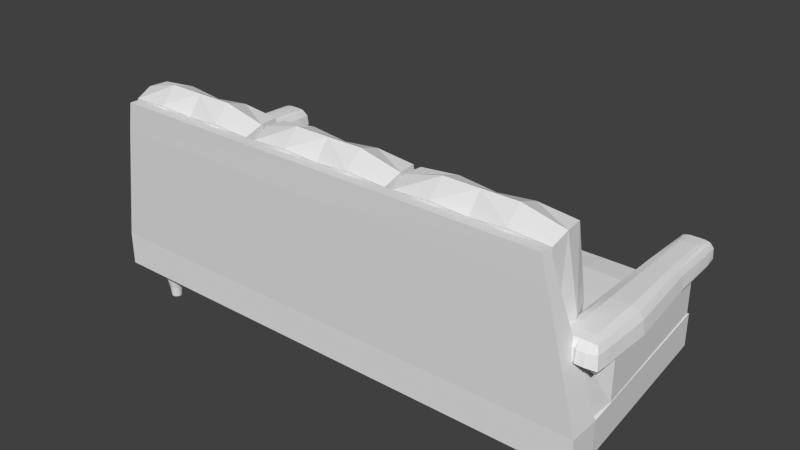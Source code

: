 # Source: Couch.blend  (saved by Blender 2.76.0; exported with 4.5.12 LTS)
import bpy
from mathutils import Matrix  # noqa: F401  (used for matrix-valued properties, if any)

bpy.ops.wm.read_factory_settings(use_empty=True)
scene = bpy.context.scene
scene.name = 'Scene'

# ---- collections
col_collection_1 = bpy.data.collections.new('Collection 1'); scene.collection.children.link(col_collection_1)

# ---- world
world_world = bpy.data.worlds.new('World'); scene.world = world_world
world_world.color = (0.05088, 0.05088, 0.05088)
world_world.use_sun_shadow = False
world_world.sun_shadow_jitter_overblur = 0.0
world_world.cycles.sampling_method = 'MANUAL'
world_world.cycles.sample_map_resolution = 256

# ---- meshes
me_cylinder = bpy.data.meshes.new('Cylinder')
me_cylinder.from_pydata([(13.27, 5.738, -1.15), (13.27, 6.034, 0.7936), (13.33, 5.732, -1.15), (13.39, 6.022, 0.7936), (13.39, 5.714, -1.15), (13.51, 5.987, 0.7936), (13.45, 5.684, -1.15), (13.61, 5.93, 0.7936), (13.5, 5.645, -1.15), (13.71, 5.854, 0.7936), (13.54, 5.597, -1.15), (13.78, 5.761, 0.7936), (13.57, 5.542, -1.15), (13.84, 5.655, 0.7936), (13.58, 5.482, -1.15), (13.87, 5.54, 0.7936), (13.59, 5.42, -1.15), (13.88, 5.42, 0.7936), (13.58, 5.358, -1.15), (13.87, 5.3, 0.7936), (13.57, 5.298, -1.15), (13.84, 5.185, 0.7936), (13.54, 5.243, -1.15), (13.78, 5.079, 0.7936), (13.5, 5.195, -1.15), (13.71, 4.986, 0.7936), (13.45, 5.156, -1.15), (13.61, 4.91, 0.7936), (13.39, 5.126, -1.15), (13.51, 4.853, 0.7936), (13.33, 5.108, -1.15), (13.39, 4.818, 0.7936), (13.27, 5.102, -1.15), (13.27, 4.806, 0.7936), (13.21, 5.108, -1.15), (13.15, 4.818, 0.7936), (13.15, 5.126, -1.15), (13.04, 4.853, 0.7936), (13.09, 5.156, -1.15), (12.93, 4.91, 0.7936), (13.05, 5.195, -1.15), (12.84, 4.986, 0.7936), (13.01, 5.243, -1.15), (12.76, 5.079, 0.7936), (12.98, 5.298, -1.15), (12.7, 5.185, 0.7936), (12.96, 5.358, -1.15), (12.67, 5.3, 0.7936), (12.95, 5.42, -1.15), (12.66, 5.42, 0.7936), (12.96, 5.482, -1.15), (12.67, 5.54, 0.7936), (12.98, 5.542, -1.15), (12.7, 5.655, 0.7936), (13.01, 5.597, -1.15), (12.76, 5.761, 0.7936), (13.05, 5.645, -1.15), (12.84, 5.854, 0.7936), (13.09, 5.684, -1.15), (12.93, 5.93, 0.7936), (13.15, 5.714, -1.15), (13.04, 5.987, 0.7936), (13.21, 5.732, -1.15), (13.15, 6.022, 0.7936), (13.27, 6.077, 0.5304), (13.4, 6.064, 0.5304), (13.52, 6.027, 0.5304), (13.64, 5.966, 0.5304), (13.74, 5.884, 0.5304), (13.82, 5.785, 0.5304), (13.88, 5.671, 0.5304), (13.92, 5.548, 0.5304), (13.93, 5.42, 0.5304), (13.92, 5.292, 0.5304), (13.88, 5.169, 0.5304), (13.82, 5.055, 0.5304), (13.74, 4.956, 0.5304), (13.64, 4.874, 0.5304), (13.52, 4.813, 0.5304), (13.4, 4.776, 0.5304), (13.27, 4.763, 0.5304), (13.14, 4.776, 0.5304), (13.02, 4.813, 0.5304), (12.91, 4.874, 0.5304), (12.81, 4.956, 0.5304), (12.73, 5.055, 0.5304), (12.66, 5.169, 0.5304), (12.63, 5.292, 0.5304), (12.61, 5.42, 0.5304), (12.63, 5.548, 0.5304), (12.66, 5.671, 0.5304), (12.73, 5.785, 0.5304), (12.81, 5.884, 0.5304), (12.91, 5.966, 0.5304), (13.02, 6.027, 0.5304), (13.14, 6.064, 0.5304), (13.35, 5.793, -0.54), (13.42, 5.772, -0.54), (13.48, 5.736, -0.54), (13.54, 5.689, -0.54), (13.59, 5.631, -0.54), (13.62, 5.566, -0.54), (13.64, 5.494, -0.54), (13.65, 5.42, -0.54), (13.64, 5.346, -0.54), (13.62, 5.274, -0.54), (13.59, 5.209, -0.54), (13.54, 5.151, -0.54), (13.48, 5.104, -0.54), (13.42, 5.068, -0.54), (13.35, 5.047, -0.54), (13.27, 5.04, -0.54), (13.2, 5.047, -0.54), (13.13, 5.068, -0.54), (13.06, 5.104, -0.54), (13.0, 5.151, -0.54), (12.96, 5.209, -0.54), (12.92, 5.274, -0.54), (12.9, 5.346, -0.54), (12.89, 5.42, -0.54), (12.9, 5.494, -0.54), (12.92, 5.566, -0.54), (12.96, 5.631, -0.54), (13.0, 5.689, -0.54), (13.06, 5.736, -0.54), (13.13, 5.772, -0.54), (13.2, 5.793, -0.54), (13.27, 5.801, -0.54), (13.27, 5.947, 0.06983), (13.37, 5.937, 0.06983), (13.47, 5.907, 0.06983), (13.56, 5.858, 0.06983), (13.64, 5.792, 0.06983), (13.71, 5.713, 0.06983), (13.76, 5.622, 0.06983), (13.79, 5.523, 0.06983), (13.8, 5.42, 0.06983), (13.79, 5.317, 0.06983), (13.76, 5.218, 0.06983), (13.71, 5.127, 0.06983), (13.64, 5.048, 0.06983), (13.56, 4.982, 0.06983), (13.47, 4.933, 0.06983), (13.37, 4.903, 0.06983), (13.27, 4.893, 0.06983), (13.17, 4.903, 0.06983), (13.07, 4.933, 0.06983), (12.98, 4.982, 0.06983), (12.9, 5.048, 0.06983), (12.83, 5.127, 0.06983), (12.78, 5.218, 0.06983), (12.75, 5.317, 0.06983), (12.74, 5.42, 0.06983), (12.75, 5.523, 0.06983), (12.78, 5.622, 0.06983), (12.83, 5.713, 0.06983), (12.9, 5.792, 0.06983), (12.98, 5.858, 0.06983), (13.07, 5.907, 0.06983), (13.17, 5.937, 0.06983)], [], [(64, 1, 3, 65), (65, 3, 5, 66), (66, 5, 7, 67), (67, 7, 9, 68), (68, 9, 11, 69), (69, 11, 13, 70), (70, 13, 15, 71), (71, 15, 17, 72), (72, 17, 19, 73), (73, 19, 21, 74), (74, 21, 23, 75), (75, 23, 25, 76), (76, 25, 27, 77), (77, 27, 29, 78), (78, 29, 31, 79), (79, 31, 33, 80), (80, 33, 35, 81), (81, 35, 37, 82), (82, 37, 39, 83), (83, 39, 41, 84), (84, 41, 43, 85), (85, 43, 45, 86), (86, 45, 47, 87), (87, 47, 49, 88), (88, 49, 51, 89), (89, 51, 53, 90), (90, 53, 55, 91), (91, 55, 57, 92), (92, 57, 59, 93), (93, 59, 61, 94), (3, 1, 63, 61, 59, 57, 55, 53, 51, 49, 47, 45, 43, 41, 39, 37, 35, 33, 31, 29, 27, 25, 23, 21, 19, 17, 15, 13, 11, 9, 7, 5), (95, 63, 1, 64), (94, 61, 63, 95), (0, 2, 4, 6, 8, 10, 12, 14, 16, 18, 20, 22, 24, 26, 28, 30, 32, 34, 36, 38, 40, 42, 44, 46, 48, 50, 52, 54, 56, 58, 60, 62), (158, 94, 95, 159), (159, 95, 64, 128), (157, 93, 94, 158), (156, 92, 93, 157), (155, 91, 92, 156), (154, 90, 91, 155), (153, 89, 90, 154), (152, 88, 89, 153), (151, 87, 88, 152), (150, 86, 87, 151), (149, 85, 86, 150), (148, 84, 85, 149), (147, 83, 84, 148), (146, 82, 83, 147), (145, 81, 82, 146), (144, 80, 81, 145), (143, 79, 80, 144), (142, 78, 79, 143), (141, 77, 78, 142), (140, 76, 77, 141), (139, 75, 76, 140), (138, 74, 75, 139), (137, 73, 74, 138), (136, 72, 73, 137), (135, 71, 72, 136), (134, 70, 71, 135), (133, 69, 70, 134), (132, 68, 69, 133), (131, 67, 68, 132), (130, 66, 67, 131), (129, 65, 66, 130), (128, 64, 65, 129), (0, 127, 96, 2), (2, 96, 97, 4), (4, 97, 98, 6), (6, 98, 99, 8), (8, 99, 100, 10), (10, 100, 101, 12), (12, 101, 102, 14), (14, 102, 103, 16), (16, 103, 104, 18), (18, 104, 105, 20), (20, 105, 106, 22), (22, 106, 107, 24), (24, 107, 108, 26), (26, 108, 109, 28), (28, 109, 110, 30), (30, 110, 111, 32), (32, 111, 112, 34), (34, 112, 113, 36), (36, 113, 114, 38), (38, 114, 115, 40), (40, 115, 116, 42), (42, 116, 117, 44), (44, 117, 118, 46), (46, 118, 119, 48), (48, 119, 120, 50), (50, 120, 121, 52), (52, 121, 122, 54), (54, 122, 123, 56), (56, 123, 124, 58), (58, 124, 125, 60), (62, 126, 127, 0), (60, 125, 126, 62), (127, 128, 129, 96), (96, 129, 130, 97), (97, 130, 131, 98), (98, 131, 132, 99), (99, 132, 133, 100), (100, 133, 134, 101), (101, 134, 135, 102), (102, 135, 136, 103), (103, 136, 137, 104), (104, 137, 138, 105), (105, 138, 139, 106), (106, 139, 140, 107), (107, 140, 141, 108), (108, 141, 142, 109), (109, 142, 143, 110), (110, 143, 144, 111), (111, 144, 145, 112), (112, 145, 146, 113), (113, 146, 147, 114), (114, 147, 148, 115), (115, 148, 149, 116), (116, 149, 150, 117), (117, 150, 151, 118), (118, 151, 152, 119), (119, 152, 153, 120), (120, 153, 154, 121), (121, 154, 155, 122), (122, 155, 156, 123), (123, 156, 157, 124), (124, 157, 158, 125), (126, 159, 128, 127), (125, 158, 159, 126)])
me_cylinder.use_remesh_preserve_volume = False
me_cylinder.use_remesh_preserve_attributes = False
me_cylinder.use_mirror_vertex_groups = False
me_cylinder.update()
me_cube_002 = bpy.data.meshes.new('Cube.002')
me_cube_002.from_pydata([(-0.9101, -1.518, 1.483), (-0.9102, -1.518, 2.422), (-0.8926, 0.9805, 1.539), (-0.8886, 0.9756, 2.388), (-1.32, -1.518, 1.483), (-1.32, -1.518, 2.422), (-1.204, 0.9805, 1.539), (-1.209, 0.9756, 2.388), (-1.049, 0.9931, 2.42), (-1.047, 0.9972, 1.652), (-1.112, -1.53, 2.449), (-1.11, -1.53, 1.762), (-0.8961, -1.575, 2.208), (-0.8669, 1.019, 2.179), (-1.23, 1.019, 2.179), (-1.354, -1.565, 2.208), (-1.112, -1.584, 2.215), (-1.048, 1.069, 2.197), (-1.132, 0.9923, 2.418), (-1.252, -1.53, 1.725), (-1.092, 0.9965, 1.626), (-1.226, -1.53, 2.449), (-1.241, -1.607, 2.214), (-1.133, 1.066, 2.195), (-1.003, 0.9965, 1.626), (-0.999, -1.53, 2.449), (-0.9653, 0.9923, 2.418), (-0.9379, -1.53, 1.725), (-0.9635, 1.066, 2.195), (-0.9833, -1.584, 2.214), (-0.8998, -0.7633, 2.449), (-0.8996, -0.7633, 1.462), (-1.325, -0.7633, 2.449), (-1.325, -0.7633, 1.462), (-1.112, -0.7633, 2.532), (-1.11, -0.7633, 1.746), (-1.37, -0.7633, 2.208), (-0.8545, -0.7633, 2.208), (-1.226, -0.7633, 2.532), (-1.251, -0.7633, 1.707), (-0.9707, -0.7633, 1.707), (-0.999, -0.7633, 2.532), (-0.8654, 1.037, 1.788), (-1.232, 1.037, 1.788), (-1.378, -1.594, 1.764), (-1.111, -1.592, 1.84), (-1.048, 1.089, 1.857), (-0.886, -1.581, 1.764), (-1.253, -1.64, 1.826), (-1.098, 1.087, 1.844), (-0.9972, 1.087, 1.844), (-0.9697, -1.592, 1.826), (-1.396, -0.7633, 1.757), (-0.8289, -0.7633, 1.757), (-1.176, 0.9852, 2.407), (-1.272, -1.524, 1.539), (-1.298, -1.586, 2.211), (-1.135, 0.9891, 1.572), (-1.273, -1.524, 2.435), (-1.182, 1.049, 2.187), (-1.275, -0.7633, 2.49), (-1.275, -0.7633, 1.52), (-1.316, -1.617, 1.795), (-1.147, 1.069, 1.815), (-0.9611, 0.9891, 1.572), (-0.93, -1.524, 2.435), (-0.9147, 1.049, 2.187), (-0.9212, 0.9852, 2.407), (-0.9296, -1.524, 1.539), (-0.9196, -1.58, 2.211), (-0.9486, -0.7633, 1.52), (-0.9494, -0.7633, 2.49), (-0.9486, 1.069, 1.815), (-0.9117, -1.587, 1.795), (-0.9092, -1.396, 1.473), (-1.323, -1.396, 2.435), (-1.112, -1.402, 2.49), (-1.11, -1.402, 1.754), (-0.8927, -1.42, 2.208), (-1.226, -1.402, 2.49), (-1.251, -1.402, 1.716), (-0.9379, -1.402, 1.716), (-0.999, -1.402, 2.49), (-0.9092, -1.396, 2.435), (-1.322, -1.396, 1.473), (-1.362, -1.42, 2.208), (-0.8823, -1.434, 1.761), (-1.387, -1.434, 1.761), (-1.273, -1.399, 1.53), (-1.274, -1.399, 2.463), (-0.9295, -1.399, 2.463), (-0.9291, -1.399, 1.53), (-0.887, 0.2002, 2.426), (-1.231, 0.2002, 1.479), (-1.261, 0.2398, 2.208), (-0.8869, 0.2002, 1.479), (-1.231, 0.2002, 2.426), (-1.059, 0.2104, 2.463), (-1.057, 0.2104, 1.76), (-0.8572, 0.2398, 2.208), (-1.152, 0.2104, 2.463), (-1.173, 0.2104, 1.722), (-0.9424, 0.2104, 1.722), (-0.9656, 0.2104, 2.463), (-1.281, 0.2641, 1.763), (-0.8371, 0.2641, 1.763), (-1.191, 0.2053, 2.444), (-1.191, 0.2053, 1.536), (-0.9257, 0.2053, 1.536), (-0.9263, 0.2053, 2.444), (-0.8932, -0.2816, 1.471), (-1.278, -0.2816, 2.438), (-1.086, -0.2765, 2.497), (-1.083, -0.2765, 1.753), (-0.8559, -0.2617, 2.208), (-1.189, -0.2765, 2.497), (-1.212, -0.2765, 1.715), (-0.9566, -0.2765, 1.715), (-0.9823, -0.2765, 2.497), (-0.833, -0.2496, 1.76), (-1.233, -0.279, 2.467), (-1.233, -0.279, 1.528), (-0.9372, -0.279, 1.528), (-0.9378, -0.279, 2.467), (-0.8934, -0.2816, 2.438), (-1.278, -0.2816, 1.471), (-1.315, -0.2617, 2.208), (-1.338, -0.2496, 1.76), (-0.8882, 0.8107, 2.398), (-1.211, 0.8142, 1.524), (-1.241, 0.8475, 2.179), (-1.253, 0.8648, 1.784), (-0.8904, 0.8142, 1.524), (-1.214, 0.8107, 2.398), (-1.051, 0.8159, 2.452), (-1.05, 0.8159, 1.653), (-0.8607, 0.8475, 2.179), (-1.134, 0.8151, 2.45), (-1.108, 0.8151, 1.622), (-0.9917, 0.8151, 1.622), (-0.968, 0.8151, 2.45), (-0.8487, 0.8648, 1.784), (-1.177, 0.81, 2.437), (-1.148, 0.81, 1.541), (-0.9525, 0.81, 1.541), (-0.9242, 0.81, 2.437), (-0.9088, -1.08, 2.442), (-1.324, -1.08, 1.467), (-1.366, -1.091, 2.208), (-1.392, -1.099, 1.759), (-0.9087, -1.08, 1.467), (-1.324, -1.08, 2.442), (-1.112, -1.083, 2.511), (-1.11, -1.083, 1.75), (-0.891, -1.091, 2.208), (-1.226, -1.083, 2.511), (-1.251, -1.083, 1.712), (-0.9708, -1.083, 1.712), (-0.999, -1.083, 2.511), (-0.8805, -1.099, 1.759), (-1.274, -1.081, 1.525), (-1.275, -1.081, 2.477), (-0.9292, -1.081, 2.477), (-0.9289, -1.081, 1.525), (-0.9069, -1.016, 2.444), (-1.324, -1.016, 1.466), (-1.367, -1.025, 2.208), (-1.392, -1.031, 1.758), (-0.9068, -1.016, 1.466), (-1.324, -1.016, 2.444), (-1.112, -1.018, 2.515), (-1.11, -1.018, 1.75), (-0.8836, -1.025, 2.208), (-1.226, -1.018, 2.515), (-1.251, -1.018, 1.711), (-0.9708, -1.018, 1.711), (-0.999, -1.018, 2.515), (-0.8701, -1.031, 1.758), (-1.274, -1.017, 1.524), (-1.275, -1.017, 2.479), (-0.9333, -1.017, 2.479), (-0.9329, -1.017, 1.524), (-1.06, 0.997, 1.645), (-1.144, -1.53, 2.449), (-1.072, 1.068, 2.197), (-1.072, 0.9929, 2.42), (-1.149, -1.53, 1.752), (-1.148, -1.607, 2.215), (-1.149, -0.7633, 1.736), (-1.144, -0.7633, 2.532), (-1.062, 1.089, 1.853), (-1.15, -1.64, 1.836), (-1.144, -1.402, 2.49), (-1.149, -1.402, 1.744), (-1.089, 0.2104, 1.749), (-1.085, 0.2104, 2.463), (-1.114, -0.2765, 2.497), (-1.119, -0.2765, 1.742), (-1.066, 0.8157, 1.644), (-1.074, 0.8157, 2.452), (-1.144, -1.083, 2.511), (-1.149, -1.083, 1.74), (-1.144, -1.018, 2.515), (-1.149, -1.018, 1.739), (-0.9746, -1.024, -0.3266), (-0.9746, -1.024, 1.769), (-0.9746, 0.9698, -0.3266), (-0.9746, 0.9698, 1.769), (-1.251, -1.024, -0.3266), (-1.251, -1.024, 1.769), (-1.061, 0.955, -0.3648), (-1.061, 0.955, 1.731), (-0.9746, -1.437, -0.3266), (-0.9746, -1.437, 1.769), (-1.251, -1.437, -0.3266), (-1.131, -1.437, 1.769), (4.823, -1.518, 1.483), (4.823, -1.518, 2.422), (4.806, 0.9805, 1.539), (4.802, 0.9756, 2.388), (5.233, -1.518, 1.483), (5.233, -1.518, 2.422), (5.117, 0.9805, 1.539), (5.122, 0.9756, 2.388), (4.962, 0.9931, 2.42), (4.961, 0.9972, 1.652), (5.026, -1.53, 2.449), (5.023, -1.53, 1.762), (4.809, -1.575, 2.208), (4.78, 1.019, 2.179), (5.144, 1.019, 2.179), (5.267, -1.565, 2.208), (5.025, -1.584, 2.215), (4.961, 1.069, 2.197), (5.045, 0.9923, 2.418), (5.165, -1.53, 1.725), (5.006, 0.9965, 1.626), (5.139, -1.53, 2.449), (5.154, -1.607, 2.214), (5.046, 1.066, 2.195), (4.916, 0.9965, 1.626), (4.912, -1.53, 2.449), (4.878, 0.9923, 2.418), (4.851, -1.53, 1.725), (4.877, 1.066, 2.195), (4.896, -1.584, 2.214), (4.813, -0.7633, 2.449), (4.813, -0.7633, 1.462), (5.238, -0.7633, 2.449), (5.238, -0.7633, 1.462), (5.026, -0.7633, 2.532), (5.023, -0.7633, 1.746), (5.283, -0.7633, 2.208), (4.768, -0.7633, 2.208), (5.139, -0.7633, 2.532), (5.165, -0.7633, 1.707), (4.884, -0.7633, 1.707), (4.912, -0.7633, 2.532), (4.779, 1.037, 1.788), (5.145, 1.037, 1.788), (5.291, -1.594, 1.764), (5.024, -1.592, 1.84), (4.961, 1.089, 1.857), (4.799, -1.581, 1.764), (5.166, -1.64, 1.826), (5.011, 1.087, 1.844), (4.91, 1.087, 1.844), (4.883, -1.592, 1.826), (5.309, -0.7633, 1.757), (4.742, -0.7633, 1.757), (5.089, 0.9852, 2.407), (5.185, -1.524, 1.539), (5.211, -1.586, 2.211), (5.048, 0.9891, 1.572), (5.186, -1.524, 2.435), (5.095, 1.049, 2.187), (5.188, -0.7633, 2.49), (5.188, -0.7633, 1.52), (5.229, -1.617, 1.795), (5.061, 1.069, 1.815), (4.874, 0.9891, 1.572), (4.843, -1.524, 2.435), (4.828, 1.049, 2.187), (4.834, 0.9852, 2.407), (4.843, -1.524, 1.539), (4.833, -1.58, 2.211), (4.862, -0.7633, 1.52), (4.863, -0.7633, 2.49), (4.862, 1.069, 1.815), (4.825, -1.587, 1.795), (4.822, -1.396, 1.473), (5.236, -1.396, 2.435), (5.026, -1.402, 2.49), (5.023, -1.402, 1.754), (4.806, -1.42, 2.208), (5.139, -1.402, 2.49), (5.165, -1.402, 1.716), (4.851, -1.402, 1.716), (4.912, -1.402, 2.49), (4.822, -1.396, 2.435), (5.236, -1.396, 1.473), (5.275, -1.42, 2.208), (4.795, -1.434, 1.761), (5.3, -1.434, 1.761), (5.187, -1.399, 1.53), (5.187, -1.399, 2.463), (4.843, -1.399, 2.463), (4.842, -1.399, 1.53), (4.8, 0.2002, 2.426), (5.144, 0.2002, 1.479), (5.174, 0.2398, 2.208), (4.8, 0.2002, 1.479), (5.144, 0.2002, 2.426), (4.972, 0.2104, 2.463), (4.97, 0.2104, 1.76), (4.77, 0.2398, 2.208), (5.065, 0.2104, 2.463), (5.087, 0.2104, 1.722), (4.856, 0.2104, 1.722), (4.879, 0.2104, 2.463), (5.194, 0.2641, 1.763), (4.75, 0.2641, 1.763), (5.105, 0.2053, 2.444), (5.104, 0.2053, 1.536), (4.839, 0.2053, 1.536), (4.839, 0.2053, 2.444), (4.806, -0.2816, 1.471), (5.191, -0.2816, 2.438), (4.999, -0.2765, 2.497), (4.997, -0.2765, 1.753), (4.769, -0.2617, 2.208), (5.102, -0.2765, 2.497), (5.126, -0.2765, 1.715), (4.87, -0.2765, 1.715), (4.895, -0.2765, 2.497), (4.746, -0.2496, 1.76), (5.147, -0.279, 2.467), (5.146, -0.279, 1.528), (4.85, -0.279, 1.528), (4.851, -0.279, 2.467), (4.807, -0.2816, 2.438), (5.191, -0.2816, 1.471), (5.229, -0.2617, 2.208), (5.252, -0.2496, 1.76), (4.801, 0.8107, 2.398), (5.124, 0.8142, 1.524), (5.154, 0.8475, 2.179), (5.166, 0.8648, 1.784), (4.804, 0.8142, 1.524), (5.127, 0.8107, 2.398), (4.964, 0.8159, 2.452), (4.963, 0.8159, 1.653), (4.774, 0.8475, 2.179), (5.047, 0.8151, 2.45), (5.021, 0.8151, 1.622), (4.905, 0.8151, 1.622), (4.881, 0.8151, 2.45), (4.762, 0.8648, 1.784), (5.091, 0.81, 2.437), (5.061, 0.81, 1.541), (4.866, 0.81, 1.541), (4.837, 0.81, 2.437), (4.822, -1.08, 2.442), (5.237, -1.08, 1.467), (5.279, -1.091, 2.208), (5.305, -1.099, 1.759), (4.822, -1.08, 1.467), (5.237, -1.08, 2.442), (5.026, -1.083, 2.511), (5.023, -1.083, 1.75), (4.804, -1.091, 2.208), (5.139, -1.083, 2.511), (5.165, -1.083, 1.712), (4.884, -1.083, 1.712), (4.912, -1.083, 2.511), (4.794, -1.099, 1.759), (5.187, -1.081, 1.525), (5.188, -1.081, 2.477), (4.842, -1.081, 2.477), (4.842, -1.081, 1.525), (4.82, -1.016, 2.444), (5.237, -1.016, 1.466), (5.28, -1.025, 2.208), (5.306, -1.031, 1.758), (4.82, -1.016, 1.466), (5.237, -1.016, 2.444), (5.026, -1.018, 2.515), (5.023, -1.018, 1.75), (4.797, -1.025, 2.208), (5.139, -1.018, 2.515), (5.165, -1.018, 1.711), (4.884, -1.018, 1.711), (4.912, -1.018, 2.515), (4.783, -1.031, 1.758), (5.187, -1.017, 1.524), (5.188, -1.017, 2.479), (4.846, -1.017, 2.479), (4.846, -1.017, 1.524), (4.973, 0.997, 1.645), (5.057, -1.53, 2.449), (4.985, 1.068, 2.197), (4.985, 0.9929, 2.42), (5.062, -1.53, 1.752), (5.061, -1.607, 2.215), (5.062, -0.7633, 1.736), (5.057, -0.7633, 2.532), (4.975, 1.089, 1.853), (5.064, -1.64, 1.836), (5.057, -1.402, 2.49), (5.062, -1.402, 1.744), (5.002, 0.2104, 1.749), (4.998, 0.2104, 2.463), (5.027, -0.2765, 2.497), (5.032, -0.2765, 1.742), (4.979, 0.8157, 1.644), (4.987, 0.8157, 2.452), (5.057, -1.083, 2.511), (5.062, -1.083, 1.74), (5.057, -1.018, 2.515), (5.062, -1.018, 1.739), (4.888, -1.024, -0.3266), (4.888, -1.024, 1.769), (4.888, 0.9698, -0.3266), (4.888, 0.9698, 1.769), (5.164, -1.024, -0.3266), (5.164, -1.024, 1.769), (4.974, 0.955, -0.3648), (4.974, 0.955, 1.731), (4.888, -1.437, -0.3266), (4.888, -1.437, 1.769), (5.164, -1.437, -0.3266), (5.044, -1.437, 1.769), (-1.297, -1.37, -1.535), (-1.297, -1.37, -0.3142), (-1.085, 0.9764, -1.535), (-1.085, 0.9764, -0.3142), (5.2, -1.37, -1.535), (5.2, -1.37, -0.3142), (4.988, 0.9764, -1.535), (4.988, 0.9764, -0.3142), (-1.297, -1.759, -1.535), (-1.297, -1.759, -0.3142), (5.2, -1.759, -1.535), (5.2, -1.759, -0.3142), (-0.8744, -1.72, 5.164), (4.777, -1.72, 5.164), (-0.8744, -1.85, 5.164), (4.777, -1.85, 5.164), (-0.9602, -1.665, 4.11), (4.863, -1.665, 4.11), (4.863, -1.836, 4.11), (-0.9602, -1.836, 4.11), (-1.297, -1.564, -0.3142), (5.2, -1.564, -0.3142), (5.2, -1.564, -1.535), (-1.297, -1.564, -1.535), (-0.8744, -1.785, 5.164), (4.777, -1.785, 5.164), (-0.9602, -1.75, 4.11), (4.863, -1.75, 4.11), (1.951, 0.9764, -0.3142), (1.951, 0.9764, -1.535), (1.951, -1.37, -0.3142), (1.951, -1.37, -1.535), (1.951, -1.759, -0.3142), (1.951, -1.759, -1.535), (1.951, -1.72, 5.164), (1.951, -1.85, 5.164), (1.951, -1.84, 4.11), (1.951, -1.661, 4.11), (1.951, -1.785, 5.164), (1.951, -1.564, -1.535), (0.4344, -1.029, 2.732), (0.4344, -1.561, 2.415), (0.3996, -1.049, -0.9476), (0.787, -1.33, -0.228), (0.9098, -1.706, 5.149), (0.787, -0.8867, 0.03577), (0.9098, -1.263, 5.412), (0.4369, -1.522, 5.811), (0.4369, -1.727, 5.274), (0.402, -0.8479, -0.3549), (0.402, -1.313, -0.6318), (0.911, -1.066, 2.768), (0.9334, -1.494, 5.413), (0.911, -1.532, 2.492), (0.7965, -1.101, -0.2097), (0.9819, -1.299, 2.63), (0.4369, -1.261, 5.551), (-0.4481, -1.029, 2.732), (-0.4481, -1.561, 2.415), (-0.4133, -1.049, -0.9476), (-0.8007, -1.33, -0.228), (-0.9235, -1.706, 5.149), (-0.8007, -0.8867, 0.03577), (-0.9235, -1.263, 5.412), (-0.4506, -1.522, 5.811), (-0.4506, -1.727, 5.274), (-0.4158, -0.8479, -0.3549), (-0.4158, -1.313, -0.6318), (-0.006883, -1.263, 5.412), (-0.9248, -1.066, 2.768), (-0.006883, -0.8656, -0.2667), (-0.9472, -1.494, 5.413), (-0.9248, -1.532, 2.492), (-0.8103, -1.101, -0.2097), (-0.006883, -1.706, 5.149), (-0.006883, -1.309, -0.5305), (-0.006883, -1.522, 5.811), (-0.006883, -1.045, -1.004), (-0.006883, -1.56, 2.396), (-0.9957, -1.299, 2.63), (-0.006883, -1.028, 2.713), (-0.4506, -1.261, 5.551), (4.321, -1.029, 2.732), (4.321, -1.561, 2.415), (4.286, -1.049, -0.9476), (4.674, -1.33, -0.228), (4.796, -1.706, 5.149), (4.674, -0.8867, 0.03577), (4.796, -1.263, 5.412), (4.324, -1.522, 5.811), (4.324, -1.727, 5.274), (4.289, -0.8479, -0.3549), (4.289, -1.313, -0.6318), (4.798, -1.066, 2.768), (4.82, -1.494, 5.413), (4.798, -1.532, 2.492), (4.683, -1.101, -0.2097), (4.869, -1.299, 2.63), (4.324, -1.261, 5.551), (3.439, -1.029, 2.732), (3.439, -1.561, 2.415), (3.473, -1.049, -0.9476), (3.086, -1.33, -0.228), (2.963, -1.706, 5.149), (3.086, -0.8867, 0.03577), (2.963, -1.263, 5.412), (3.436, -1.522, 5.811), (3.436, -1.727, 5.274), (3.471, -0.8479, -0.3549), (3.471, -1.313, -0.6318), (3.88, -1.263, 5.412), (2.962, -1.066, 2.768), (3.88, -0.8656, -0.2667), (2.94, -1.494, 5.413), (2.962, -1.532, 2.492), (3.076, -1.101, -0.2097), (3.88, -1.706, 5.149), (3.88, -1.309, -0.5305), (3.88, -1.522, 5.811), (3.88, -1.045, -1.004), (3.88, -1.56, 2.396), (2.891, -1.299, 2.63), (3.88, -1.028, 2.713), (3.436, -1.261, 5.551), (2.393, -1.029, 2.732), (2.393, -1.561, 2.415), (2.358, -1.049, -0.9476), (2.745, -1.33, -0.228), (2.868, -1.706, 5.149), (2.745, -0.8867, 0.03577), (2.868, -1.263, 5.412), (2.395, -1.522, 5.811), (2.395, -1.727, 5.274), (2.36, -0.8479, -0.3549), (2.36, -1.313, -0.6318), (2.869, -1.066, 2.768), (2.892, -1.494, 5.413), (2.869, -1.532, 2.492), (2.755, -1.101, -0.2097), (2.94, -1.299, 2.63), (2.395, -1.261, 5.551), (1.51, -1.029, 2.732), (1.51, -1.561, 2.415), (1.545, -1.049, -0.9476), (1.158, -1.33, -0.228), (1.035, -1.706, 5.149), (1.158, -0.8867, 0.03577), (1.035, -1.263, 5.412), (1.508, -1.522, 5.811), (1.508, -1.727, 5.274), (1.542, -0.8479, -0.3549), (1.542, -1.313, -0.6318), (1.951, -1.263, 5.412), (1.034, -1.066, 2.768), (1.951, -0.8656, -0.2667), (1.011, -1.494, 5.413), (1.034, -1.532, 2.492), (1.148, -1.101, -0.2097), (1.951, -1.706, 5.149), (1.951, -1.309, -0.5305), (1.951, -1.522, 5.811), (1.951, -1.045, -1.004), (1.951, -1.56, 2.396), (0.9626, -1.299, 2.63), (1.951, -1.028, 2.713), (1.508, -1.261, 5.551), (0.8542, -0.8542, -0.7083), (0.8542, -0.8542, 0.7083), (0.8542, 0.8542, -0.7083), (0.8542, 0.8542, 0.7083), (0.8906, 0.0, 0.7812), (0.8906, 0.0, -0.7812), (0.4896, 0.8854, 0.7483), (0.8854, 0.8854, 0.0), (0.888, -0.4896, 0.7535), (0.8854, -0.8854, 0.0), (0.888, 0.4896, -0.776), (0.4896, -0.8854, -0.7708), (0.4896, 0.8854, -0.7708), (0.4896, -0.8854, 0.7483), (0.888, 0.4896, 0.7535), (0.888, -0.4896, -0.776), (0.4922, 0.0, 0.9225), (0.4922, 0.0, -0.9844), (0.9844, 0.0, 0.0), (0.9766, 0.4922, 0.0), (0.4922, -0.4922, -0.9688), (0.4922, -0.4922, 0.8787), (0.4922, -0.9766, 0.0), (0.4922, 0.4922, 0.8787), (0.4922, 0.4922, -0.9688), (0.9766, -0.4922, 0.0), (0.4922, 0.9766, 0.0), (-0.8542, -0.8542, -0.7083), (-0.8542, -0.8542, 0.7083), (-0.8542, 0.8542, -0.7083), (-0.8542, 0.8542, 0.7083), (0.0, 0.8802, 0.7604), (0.0, 0.8802, -0.7604), (0.0, -0.8802, 0.7604), (0.0, -0.8802, -0.7604), (-0.8906, 0.0, 0.7812), (-0.8906, 0.0, -0.7812), (0.0, 0.0, 0.9325), (0.0, 0.0, -1.0), (-0.4896, 0.8854, 0.7483), (-0.8854, 0.8854, 0.0), (-0.888, -0.4896, 0.7535), (-0.8854, -0.8854, 0.0), (-0.888, 0.4896, -0.776), (-0.4896, -0.8854, -0.7708), (-0.4896, 0.8854, -0.7708), (-0.4896, -0.8854, 0.7483), (0.0, -0.4896, 0.9173), (0.0, -0.4896, -0.9792), (0.0, -0.9792, 0.0), (0.0, 0.9792, 0.0), (-0.888, 0.4896, 0.7535), (-0.888, -0.4896, -0.776), (0.0, 0.4896, 0.9173), (0.0, 0.4896, -0.9792), (-0.4922, 0.0, 0.9225), (-0.4922, 0.0, -0.9844), (-0.9844, 0.0, 0.0), (-0.9766, 0.4922, 0.0), (-0.4922, -0.4922, -0.9688), (-0.4922, -0.4922, 0.8787), (-0.4922, -0.9766, 0.0), (-0.4922, 0.4922, 0.8787), (-0.4922, 0.4922, -0.9688), (-0.9766, -0.4922, 0.0), (-0.4922, 0.9766, 0.0), (4.765, -0.8542, -0.7083), (4.765, -0.8542, 0.7083), (4.765, 0.8542, -0.7083), (4.765, 0.8542, 0.7083), (4.802, 0.0, 0.7812), (4.802, 0.0, -0.7812), (4.4, 0.8854, 0.7483), (4.796, 0.8854, 0.0), (4.799, -0.4896, 0.7535), (4.796, -0.8854, 0.0), (4.799, 0.4896, -0.776), (4.4, -0.8854, -0.7708), (4.4, 0.8854, -0.7708), (4.4, -0.8854, 0.7483), (4.799, 0.4896, 0.7535), (4.799, -0.4896, -0.776), (4.403, 0.0, 0.9225), (4.403, 0.0, -0.9844), (4.895, 0.0, 0.0), (4.887, 0.4922, 0.0), (4.403, -0.4922, -0.9687), (4.403, -0.4922, 0.8787), (4.403, -0.9766, 0.0), (4.403, 0.4922, 0.8787), (4.403, 0.4922, -0.9687), (4.887, -0.4922, 0.0), (4.403, 0.9766, 0.0), (3.057, -0.8542, -0.7083), (3.057, -0.8542, 0.7083), (3.057, 0.8542, -0.7083), (3.057, 0.8542, 0.7083), (3.911, 0.8802, 0.7604), (3.911, 0.8802, -0.7604), (3.911, -0.8802, 0.7604), (3.911, -0.8802, -0.7604), (3.02, 0.0, 0.7812), (3.02, 0.0, -0.7812), (3.911, 0.0, 0.9325), (3.911, 0.0, -1.0), (3.421, 0.8854, 0.7483), (3.025, 0.8854, 0.0), (3.023, -0.4896, 0.7535), (3.025, -0.8854, 0.0), (3.023, 0.4896, -0.776), (3.421, -0.8854, -0.7708), (3.421, 0.8854, -0.7708), (3.421, -0.8854, 0.7483), (3.911, -0.4896, 0.9173), (3.911, -0.4896, -0.9792), (3.911, -0.9792, 0.0), (3.911, 0.9792, 0.0), (3.023, 0.4896, 0.7535), (3.023, -0.4896, -0.776), (3.911, 0.4896, 0.9173), (3.911, 0.4896, -0.9792), (3.419, 0.0, 0.9225), (3.419, 0.0, -0.9844), (2.927, 0.0, 0.0), (2.934, 0.4922, 0.0), (3.419, -0.4922, -0.9687), (3.419, -0.4922, 0.8787), (3.419, -0.9766, 0.0), (3.419, 0.4922, 0.8787), (3.419, 0.4922, -0.9687), (2.934, -0.4922, 0.0), (3.419, 0.9766, 0.0), (2.806, -0.8542, -0.7083), (2.806, -0.8542, 0.7083), (2.806, 0.8542, -0.7083), (2.806, 0.8542, 0.7083), (2.842, 0.0, 0.7812), (2.842, 0.0, -0.7812), (2.441, 0.8854, 0.7483), (2.837, 0.8854, 0.0), (2.839, -0.4896, 0.7535), (2.837, -0.8854, 0.0), (2.839, 0.4896, -0.776), (2.441, -0.8854, -0.7708), (2.441, 0.8854, -0.7708), (2.441, -0.8854, 0.7483), (2.839, 0.4896, 0.7535), (2.839, -0.4896, -0.776), (2.444, 0.0, 0.9225), (2.444, 0.0, -0.9844), (2.936, 0.0, 0.0), (2.928, 0.4922, 0.0), (2.444, -0.4922, -0.9687), (2.444, -0.4922, 0.8787), (2.444, -0.9766, 0.0), (2.444, 0.4922, 0.8787), (2.444, 0.4922, -0.9687), (2.928, -0.4922, 0.0), (2.444, 0.9766, 0.0), (1.097, -0.8542, -0.7083), (1.097, -0.8542, 0.7083), (1.097, 0.8542, -0.7083), (1.097, 0.8542, 0.7083), (1.951, 0.8802, 0.7604), (1.951, 0.8802, -0.7604), (1.951, -0.8802, 0.7604), (1.951, -0.8802, -0.7604), (1.061, 0.0, 0.7812), (1.061, 0.0, -0.7812), (1.951, 0.0, 0.9325), (1.951, 0.0, -1.0), (1.462, 0.8854, 0.7483), (1.066, 0.8854, 0.0), (1.063, -0.4896, 0.7535), (1.066, -0.8854, 0.0), (1.063, 0.4896, -0.776), (1.462, -0.8854, -0.7708), (1.462, 0.8854, -0.7708), (1.462, -0.8854, 0.7483), (1.951, -0.4896, 0.9173), (1.951, -0.4896, -0.9792), (1.951, -0.9792, 0.0), (1.951, 0.9792, 0.0), (1.063, 0.4896, 0.7535), (1.063, -0.4896, -0.776), (1.951, 0.4896, 0.9173), (1.951, 0.4896, -0.9792), (1.459, 0.0, 0.9225), (1.459, 0.0, -0.9844), (0.967, 0.0, 0.0), (0.9749, 0.4922, 0.0), (1.459, -0.4922, -0.9687), (1.459, -0.4922, 0.8787), (1.459, -0.9766, 0.0), (1.459, 0.4922, 0.8787), (1.459, 0.4922, -0.9687), (0.9749, -0.4922, 0.0), (1.459, 0.9766, 0.0)], [], [(141, 132, 2, 42), (63, 57, 6, 43), (87, 84, 4, 44), (73, 68, 0, 47), (143, 129, 6, 57), (145, 128, 3, 67), (199, 134, 8, 185), (139, 135, 9, 24), (191, 186, 11, 45), (50, 24, 9, 46), (26, 28, 17, 8), (183, 187, 16, 10), (65, 69, 12, 1), (75, 85, 15, 5), (54, 59, 14, 7), (128, 136, 13, 3), (185, 184, 23, 18), (58, 56, 22, 21), (62, 55, 19, 48), (142, 137, 18, 54), (198, 138, 20, 182), (190, 182, 20, 49), (10, 16, 29, 25), (67, 66, 28, 26), (72, 64, 24, 50), (144, 139, 24, 64), (134, 140, 26, 8), (45, 11, 27, 51), (170, 176, 41, 34), (181, 175, 40, 70), (203, 174, 39, 188), (179, 173, 38, 60), (164, 172, 37, 30), (111, 126, 36, 32), (175, 171, 35, 40), (202, 170, 34, 189), (180, 164, 30, 71), (178, 165, 33, 61), (127, 125, 33, 52), (177, 168, 31, 53), (172, 177, 53, 37), (126, 127, 52, 36), (16, 45, 51, 29), (66, 72, 50, 28), (184, 190, 49, 23), (56, 62, 48, 22), (28, 50, 46, 17), (187, 191, 45, 16), (69, 73, 47, 12), (85, 87, 44, 15), (59, 63, 43, 14), (136, 141, 42, 13), (23, 49, 63, 59), (15, 44, 62, 56), (174, 178, 61, 39), (169, 179, 60, 32), (133, 142, 54, 7), (44, 4, 55, 62), (5, 15, 56, 58), (18, 23, 59, 54), (138, 143, 57, 20), (49, 20, 57, 63), (29, 51, 73, 69), (13, 42, 72, 66), (176, 180, 71, 41), (168, 181, 70, 31), (132, 144, 64, 2), (42, 2, 64, 72), (3, 13, 66, 67), (25, 29, 69, 65), (140, 145, 67, 26), (51, 27, 68, 73), (0, 68, 91, 74), (25, 65, 90, 82), (5, 58, 89, 75), (19, 55, 88, 80), (148, 149, 87, 85), (12, 47, 86, 78), (47, 0, 74, 86), (55, 4, 84, 88), (65, 1, 83, 90), (183, 10, 76, 192), (27, 11, 77, 81), (1, 12, 78, 83), (58, 21, 79, 89), (186, 19, 80, 193), (68, 27, 81, 91), (10, 25, 82, 76), (151, 148, 85, 75), (149, 147, 84, 87), (118, 123, 109, 103), (110, 122, 108, 95), (116, 121, 107, 101), (111, 120, 106, 96), (114, 119, 105, 99), (130, 131, 104, 94), (131, 129, 93, 104), (133, 130, 94, 96), (112, 118, 103, 97), (122, 117, 102, 108), (197, 116, 101, 194), (120, 115, 100, 106), (124, 114, 99, 92), (117, 113, 98, 102), (196, 112, 97, 195), (123, 124, 92, 109), (121, 125, 93, 107), (119, 110, 95, 105), (53, 31, 110, 119), (61, 33, 125, 121), (71, 30, 124, 123), (189, 34, 112, 196), (40, 35, 113, 117), (30, 37, 114, 124), (60, 38, 115, 120), (188, 39, 116, 197), (70, 40, 117, 122), (34, 41, 118, 112), (37, 53, 119, 114), (32, 60, 120, 111), (39, 61, 121, 116), (31, 70, 122, 110), (41, 71, 123, 118), (94, 104, 127, 126), (104, 93, 125, 127), (96, 94, 126, 111), (7, 14, 130, 133), (43, 6, 129, 131), (14, 43, 131, 130), (103, 109, 145, 140), (95, 108, 144, 132), (101, 107, 143, 138), (96, 106, 142, 133), (99, 105, 141, 136), (97, 103, 140, 134), (108, 102, 139, 144), (194, 101, 138, 198), (106, 100, 137, 142), (92, 99, 136, 128), (102, 98, 135, 139), (195, 97, 134, 199), (109, 92, 128, 145), (107, 93, 129, 143), (105, 95, 132, 141), (167, 165, 147, 149), (169, 166, 148, 151), (166, 167, 149, 148), (74, 91, 163, 150), (82, 90, 162, 158), (75, 89, 161, 151), (80, 88, 160, 156), (78, 86, 159, 154), (86, 74, 150, 159), (88, 84, 147, 160), (90, 83, 146, 162), (192, 76, 152, 200), (81, 77, 153, 157), (83, 78, 154, 146), (89, 79, 155, 161), (193, 80, 156, 201), (91, 81, 157, 163), (76, 82, 158, 152), (36, 52, 167, 166), (32, 36, 166, 169), (52, 33, 165, 167), (150, 163, 181, 168), (158, 162, 180, 176), (151, 161, 179, 169), (156, 160, 178, 174), (154, 159, 177, 172), (159, 150, 168, 177), (160, 147, 165, 178), (162, 146, 164, 180), (200, 152, 170, 202), (157, 153, 171, 175), (146, 154, 172, 164), (161, 155, 173, 179), (201, 156, 174, 203), (163, 157, 175, 181), (152, 158, 176, 170), (153, 201, 203, 171), (155, 200, 202, 173), (77, 193, 201, 153), (79, 192, 200, 155), (100, 195, 199, 137), (98, 194, 198, 135), (35, 188, 197, 113), (38, 189, 196, 115), (115, 196, 195, 100), (113, 197, 194, 98), (11, 186, 193, 77), (21, 183, 192, 79), (22, 48, 191, 187), (17, 46, 190, 184), (173, 202, 189, 38), (171, 203, 188, 35), (46, 9, 182, 190), (135, 198, 182, 9), (8, 17, 184, 185), (21, 22, 187, 183), (48, 19, 186, 191), (137, 199, 185, 18), (205, 204, 206, 207), (207, 206, 210, 211), (211, 210, 208, 209), (209, 215, 213, 205), (204, 208, 210, 206), (209, 205, 207, 211), (215, 214, 212, 213), (208, 214, 215, 209), (205, 213, 212, 204), (204, 212, 214, 208), (357, 258, 218, 348), (279, 259, 222, 273), (303, 260, 220, 300), (289, 263, 216, 284), (359, 273, 222, 345), (361, 283, 219, 344), (415, 401, 224, 350), (355, 240, 225, 351), (407, 261, 227, 402), (266, 262, 225, 240), (242, 224, 233, 244), (399, 226, 232, 403), (281, 217, 228, 285), (291, 221, 231, 301), (270, 223, 230, 275), (344, 219, 229, 352), (401, 234, 239, 400), (274, 237, 238, 272), (278, 264, 235, 271), (358, 270, 234, 353), (414, 398, 236, 354), (406, 265, 236, 398), (226, 241, 245, 232), (283, 242, 244, 282), (288, 266, 240, 280), (360, 280, 240, 355), (350, 224, 242, 356), (261, 267, 243, 227), (386, 250, 257, 392), (397, 286, 256, 391), (419, 404, 255, 390), (395, 276, 254, 389), (380, 246, 253, 388), (327, 248, 252, 342), (391, 256, 251, 387), (418, 405, 250, 386), (396, 287, 246, 380), (394, 277, 249, 381), (343, 268, 249, 341), (393, 269, 247, 384), (388, 253, 269, 393), (342, 252, 268, 343), (232, 245, 267, 261), (282, 244, 266, 288), (400, 239, 265, 406), (272, 238, 264, 278), (244, 233, 262, 266), (403, 232, 261, 407), (285, 228, 263, 289), (301, 231, 260, 303), (275, 230, 259, 279), (352, 229, 258, 357), (239, 275, 279, 265), (231, 272, 278, 260), (390, 255, 277, 394), (385, 248, 276, 395), (349, 223, 270, 358), (260, 278, 271, 220), (221, 274, 272, 231), (234, 270, 275, 239), (354, 236, 273, 359), (265, 279, 273, 236), (245, 285, 289, 267), (229, 282, 288, 258), (392, 257, 287, 396), (384, 247, 286, 397), (348, 218, 280, 360), (258, 288, 280, 218), (219, 283, 282, 229), (241, 281, 285, 245), (356, 242, 283, 361), (267, 289, 284, 243), (216, 290, 307, 284), (241, 298, 306, 281), (221, 291, 305, 274), (235, 296, 304, 271), (364, 301, 303, 365), (228, 294, 302, 263), (263, 302, 290, 216), (271, 304, 300, 220), (281, 306, 299, 217), (399, 408, 292, 226), (243, 297, 293, 227), (217, 299, 294, 228), (274, 305, 295, 237), (402, 409, 296, 235), (284, 307, 297, 243), (226, 292, 298, 241), (367, 291, 301, 364), (365, 303, 300, 363), (334, 319, 325, 339), (326, 311, 324, 338), (332, 317, 323, 337), (327, 312, 322, 336), (330, 315, 321, 335), (346, 310, 320, 347), (347, 320, 309, 345), (349, 312, 310, 346), (328, 313, 319, 334), (338, 324, 318, 333), (413, 410, 317, 332), (336, 322, 316, 331), (340, 308, 315, 330), (333, 318, 314, 329), (412, 411, 313, 328), (339, 325, 308, 340), (337, 323, 309, 341), (335, 321, 311, 326), (269, 335, 326, 247), (277, 337, 341, 249), (287, 339, 340, 246), (405, 412, 328, 250), (256, 333, 329, 251), (246, 340, 330, 253), (276, 336, 331, 254), (404, 413, 332, 255), (286, 338, 333, 256), (250, 328, 334, 257), (253, 330, 335, 269), (248, 327, 336, 276), (255, 332, 337, 277), (247, 326, 338, 286), (257, 334, 339, 287), (310, 342, 343, 320), (320, 343, 341, 309), (312, 327, 342, 310), (223, 349, 346, 230), (259, 347, 345, 222), (230, 346, 347, 259), (319, 356, 361, 325), (311, 348, 360, 324), (317, 354, 359, 323), (312, 349, 358, 322), (315, 352, 357, 321), (313, 350, 356, 319), (324, 360, 355, 318), (410, 414, 354, 317), (322, 358, 353, 316), (308, 344, 352, 315), (318, 355, 351, 314), (411, 415, 350, 313), (325, 361, 344, 308), (323, 359, 345, 309), (321, 357, 348, 311), (383, 365, 363, 381), (385, 367, 364, 382), (382, 364, 365, 383), (290, 366, 379, 307), (298, 374, 378, 306), (291, 367, 377, 305), (296, 372, 376, 304), (294, 370, 375, 302), (302, 375, 366, 290), (304, 376, 363, 300), (306, 378, 362, 299), (408, 416, 368, 292), (297, 373, 369, 293), (299, 362, 370, 294), (305, 377, 371, 295), (409, 417, 372, 296), (307, 379, 373, 297), (292, 368, 374, 298), (252, 382, 383, 268), (248, 385, 382, 252), (268, 383, 381, 249), (366, 384, 397, 379), (374, 392, 396, 378), (367, 385, 395, 377), (372, 390, 394, 376), (370, 388, 393, 375), (375, 393, 384, 366), (376, 394, 381, 363), (378, 396, 380, 362), (416, 418, 386, 368), (373, 391, 387, 369), (362, 380, 388, 370), (377, 395, 389, 371), (417, 419, 390, 372), (379, 397, 391, 373), (368, 386, 392, 374), (369, 387, 419, 417), (371, 389, 418, 416), (293, 369, 417, 409), (295, 371, 416, 408), (316, 353, 415, 411), (314, 351, 414, 410), (251, 329, 413, 404), (254, 331, 412, 405), (331, 316, 411, 412), (329, 314, 410, 413), (227, 293, 409, 402), (237, 295, 408, 399), (238, 403, 407, 264), (233, 400, 406, 262), (389, 254, 405, 418), (387, 251, 404, 419), (262, 406, 398, 225), (351, 225, 398, 414), (224, 401, 400, 233), (237, 399, 403, 238), (264, 407, 402, 235), (353, 234, 401, 415), (421, 423, 422, 420), (423, 427, 426, 422), (427, 425, 424, 426), (425, 421, 429, 431), (420, 422, 426, 424), (425, 427, 423, 421), (431, 429, 428, 430), (424, 425, 431, 430), (421, 420, 428, 429), (420, 424, 430, 428), (433, 435, 434, 432), (460, 439, 438, 461), (439, 437, 436, 438), (469, 448, 444, 466), (463, 461, 438, 436), (462, 460, 435, 433), (464, 441, 440, 465), (454, 453, 443, 442), (452, 455, 440, 441), (471, 454, 442, 465), (470, 456, 446, 467), (459, 449, 445, 457), (458, 451, 446, 456), (468, 450, 447, 467), (464, 443, 450, 468), (452, 441, 451, 458), (453, 437, 449, 459), (462, 433, 448, 469), (443, 453, 459, 450), (433, 452, 458, 448), (448, 458, 456, 444), (450, 459, 457, 447), (466, 444, 456, 470), (463, 436, 454, 471), (433, 432, 455, 452), (436, 437, 453, 454), (432, 463, 471, 455), (445, 466, 470, 457), (437, 462, 469, 449), (441, 464, 468, 451), (451, 468, 467, 446), (457, 470, 467, 447), (455, 471, 465, 440), (443, 464, 465, 442), (437, 439, 460, 462), (432, 434, 461, 463), (449, 469, 466, 445), (435, 460, 461, 434), (476, 484, 479, 480), (472, 483, 477, 481), (487, 485, 475, 486), (474, 481, 477, 486), (476, 480, 473, 485), (509, 502, 481, 474), (480, 479, 508, 506), (479, 488, 500, 508), (482, 474, 486, 475), (507, 509, 474, 482), (473, 510, 507, 482), (480, 506, 510, 473), (512, 472, 481, 502), (483, 487, 486, 477), (478, 484, 487, 483), (484, 476, 485, 487), (484, 478, 488, 479), (500, 488, 472, 512), (488, 478, 483, 472), (485, 473, 482, 475), (493, 497, 496, 503), (489, 498, 494, 501), (511, 505, 492, 504), (491, 505, 494, 498), (493, 504, 490, 497), (509, 491, 498, 502), (497, 506, 508, 496), (496, 508, 500, 513), (499, 492, 505, 491), (507, 499, 491, 509), (490, 499, 507, 510), (497, 490, 510, 506), (512, 502, 498, 489), (501, 494, 505, 511), (495, 501, 511, 503), (503, 511, 504, 493), (503, 496, 513, 495), (500, 512, 489, 513), (513, 489, 501, 495), (504, 492, 499, 490), (518, 526, 521, 522), (514, 525, 519, 523), (529, 527, 517, 528), (516, 523, 519, 528), (518, 522, 515, 527), (551, 544, 523, 516), (522, 521, 550, 548), (521, 530, 542, 550), (524, 516, 528, 517), (549, 551, 516, 524), (515, 552, 549, 524), (522, 548, 552, 515), (554, 514, 523, 544), (525, 529, 528, 519), (520, 526, 529, 525), (526, 518, 527, 529), (526, 520, 530, 521), (542, 530, 514, 554), (530, 520, 525, 514), (527, 515, 524, 517), (535, 539, 538, 545), (531, 540, 536, 543), (553, 547, 534, 546), (533, 547, 536, 540), (535, 546, 532, 539), (551, 533, 540, 544), (539, 548, 550, 538), (538, 550, 542, 555), (541, 534, 547, 533), (549, 541, 533, 551), (532, 541, 549, 552), (539, 532, 552, 548), (554, 544, 540, 531), (543, 536, 547, 553), (537, 543, 553, 545), (545, 553, 546, 535), (545, 538, 555, 537), (542, 554, 531, 555), (555, 531, 543, 537), (546, 534, 541, 532), (560, 568, 563, 564), (556, 567, 561, 565), (571, 569, 559, 570), (558, 565, 561, 570), (560, 564, 557, 569), (593, 586, 565, 558), (564, 563, 592, 590), (563, 572, 584, 592), (566, 558, 570, 559), (591, 593, 558, 566), (557, 594, 591, 566), (564, 590, 594, 557), (596, 556, 565, 586), (567, 571, 570, 561), (562, 568, 571, 567), (568, 560, 569, 571), (568, 562, 572, 563), (584, 572, 556, 596), (572, 562, 567, 556), (569, 557, 566, 559), (577, 581, 580, 587), (573, 582, 578, 585), (595, 589, 576, 588), (575, 589, 578, 582), (577, 588, 574, 581), (593, 575, 582, 586), (581, 590, 592, 580), (580, 592, 584, 597), (583, 576, 589, 575), (591, 583, 575, 593), (574, 583, 591, 594), (581, 574, 594, 590), (596, 586, 582, 573), (585, 578, 589, 595), (579, 585, 595, 587), (587, 595, 588, 577), (587, 580, 597, 579), (584, 596, 573, 597), (597, 573, 585, 579), (588, 576, 583, 574), (624, 605, 600, 610), (623, 607, 598, 613), (622, 610, 600, 608), (621, 604, 629, 651), (620, 647, 632, 609), (619, 614, 635, 645), (618, 615, 603, 613), (617, 616, 603, 608), (605, 617, 608, 600), (601, 612, 617, 605), (612, 602, 616, 617), (609, 618, 613, 598), (632, 646, 618, 609), (646, 636, 615, 618), (611, 619, 645, 631), (599, 606, 619, 611), (606, 602, 614, 619), (607, 620, 609, 598), (599, 611, 620, 607), (611, 631, 647, 620), (614, 621, 651, 635), (602, 612, 621, 614), (612, 601, 604, 621), (615, 622, 608, 603), (636, 652, 622, 615), (652, 630, 610, 622), (616, 623, 613, 603), (602, 606, 623, 616), (606, 599, 607, 623), (648, 624, 610, 630), (629, 604, 624, 648), (604, 601, 605, 624), (663, 643, 627, 638), (662, 650, 625, 640), (661, 641, 627, 643), (660, 651, 629, 637), (659, 642, 632, 647), (658, 645, 635, 653), (657, 650, 634, 654), (656, 641, 634, 655), (638, 627, 641, 656), (628, 638, 656, 649), (649, 656, 655, 633), (642, 625, 650, 657), (632, 642, 657, 646), (646, 657, 654, 636), (644, 631, 645, 658), (626, 644, 658, 639), (639, 658, 653, 633), (640, 625, 642, 659), (626, 640, 659, 644), (644, 659, 647, 631), (653, 635, 651, 660), (633, 653, 660, 649), (649, 660, 637, 628), (654, 634, 641, 661), (636, 654, 661, 652), (652, 661, 643, 630), (655, 634, 650, 662), (633, 655, 662, 639), (639, 662, 640, 626), (648, 630, 643, 663), (629, 648, 663, 637), (637, 663, 638, 628), (690, 671, 666, 676), (689, 673, 664, 679), (688, 676, 666, 674), (687, 670, 695, 717), (686, 713, 698, 675), (685, 680, 701, 711), (684, 681, 669, 679), (683, 682, 669, 674), (671, 683, 674, 666), (667, 678, 683, 671), (678, 668, 682, 683), (675, 684, 679, 664), (698, 712, 684, 675), (712, 702, 681, 684), (677, 685, 711, 697), (665, 672, 685, 677), (672, 668, 680, 685), (673, 686, 675, 664), (665, 677, 686, 673), (677, 697, 713, 686), (680, 687, 717, 701), (668, 678, 687, 680), (678, 667, 670, 687), (681, 688, 674, 669), (702, 718, 688, 681), (718, 696, 676, 688), (682, 689, 679, 669), (668, 672, 689, 682), (672, 665, 673, 689), (714, 690, 676, 696), (695, 670, 690, 714), (670, 667, 671, 690), (729, 709, 693, 704), (728, 716, 691, 706), (727, 707, 693, 709), (726, 717, 695, 703), (725, 708, 698, 713), (724, 711, 701, 719), (723, 716, 700, 720), (722, 707, 700, 721), (704, 693, 707, 722), (694, 704, 722, 715), (715, 722, 721, 699), (708, 691, 716, 723), (698, 708, 723, 712), (712, 723, 720, 702), (710, 697, 711, 724), (692, 710, 724, 705), (705, 724, 719, 699), (706, 691, 708, 725), (692, 706, 725, 710), (710, 725, 713, 697), (719, 701, 717, 726), (699, 719, 726, 715), (715, 726, 703, 694), (720, 700, 707, 727), (702, 720, 727, 718), (718, 727, 709, 696), (721, 700, 716, 728), (699, 721, 728, 705), (705, 728, 706, 692), (714, 696, 709, 729), (695, 714, 729, 703), (703, 729, 704, 694), (756, 737, 732, 742), (755, 739, 730, 745), (754, 742, 732, 740), (753, 736, 761, 783), (752, 779, 764, 741), (751, 746, 767, 777), (750, 747, 735, 745), (749, 748, 735, 740), (737, 749, 740, 732), (733, 744, 749, 737), (744, 734, 748, 749), (741, 750, 745, 730), (764, 778, 750, 741), (778, 768, 747, 750), (743, 751, 777, 763), (731, 738, 751, 743), (738, 734, 746, 751), (739, 752, 741, 730), (731, 743, 752, 739), (743, 763, 779, 752), (746, 753, 783, 767), (734, 744, 753, 746), (744, 733, 736, 753), (747, 754, 740, 735), (768, 784, 754, 747), (784, 762, 742, 754), (748, 755, 745, 735), (734, 738, 755, 748), (738, 731, 739, 755), (780, 756, 742, 762), (761, 736, 756, 780), (736, 733, 737, 756), (795, 775, 759, 770), (794, 782, 757, 772), (793, 773, 759, 775), (792, 783, 761, 769), (791, 774, 764, 779), (790, 777, 767, 785), (789, 782, 766, 786), (788, 773, 766, 787), (770, 759, 773, 788), (760, 770, 788, 781), (781, 788, 787, 765), (774, 757, 782, 789), (764, 774, 789, 778), (778, 789, 786, 768), (776, 763, 777, 790), (758, 776, 790, 771), (771, 790, 785, 765), (772, 757, 774, 791), (758, 772, 791, 776), (776, 791, 779, 763), (785, 767, 783, 792), (765, 785, 792, 781), (781, 792, 769, 760), (786, 766, 773, 793), (768, 786, 793, 784), (784, 793, 775, 762), (787, 766, 782, 794), (765, 787, 794, 771), (771, 794, 772, 758), (780, 762, 775, 795), (761, 780, 795, 769), (769, 795, 770, 760)])
me_cube_002.use_remesh_preserve_volume = False
me_cube_002.use_remesh_preserve_attributes = False
me_cube_002.use_mirror_vertex_groups = False
me_cube_002.update()

# ---- objects
ob_cylinder = bpy.data.objects.new('Cylinder', me_cylinder)
ob_cushion_002 = bpy.data.objects.new('CUshion.002', me_cube_002)

# ---- transforms, parenting, visibility, modifiers, constraints
ob_cylinder.location = (0.0, 0.0, 0.0)
ob_cylinder.lineart.crease_threshold = 0.0
_m = ob_cylinder.modifiers.new('Mirror', 'MIRROR')
_m.use_axis = (True, True, False)
ob_cushion_002.location = (-9.317, 1.778, 3.288)
ob_cushion_002.scale = (4.774, 4.774, 1.638)
ob_cushion_002.lineart.crease_threshold = 0.0

# ---- collection membership
col_collection_1.objects.link(ob_cylinder)
col_collection_1.objects.link(ob_cushion_002)

# ---- scene / render settings (as saved in the file)
scene.frame_start = 1; scene.frame_end = 250; scene.frame_set(1)
scene.render.engine = 'BLENDER_EEVEE_NEXT'
scene.render.resolution_percentage = 50
scene.render.dither_intensity = 0.0
scene.cycles.use_denoising = False
scene.cycles.samples = 10
scene.cycles.sampling_pattern = 'TABULATED_SOBOL'
scene.cycles.light_sampling_threshold = 0.0
scene.cycles.use_adaptive_sampling = False
scene.cycles.use_light_tree = False
scene.cycles.blur_glossy = 0.0
scene.cycles.pixel_filter_type = 'GAUSSIAN'
scene.cycles.sample_clamp_indirect = 0.0
scene.view_settings.view_transform = 'Standard'
bpy.context.view_layer.update()

# ---- added for rendering (the .blend has no active camera and no usable light): camera, sun
cam_auto = bpy.data.cameras.new('AutoCamera')
cam_auto.lens = 50.0
cam_auto.sensor_width = 36.0
cam_auto.clip_end = 1000.0
ob_auto_camera = bpy.data.objects.new('AutoCamera', cam_auto)
scene.collection.objects.link(ob_auto_camera)
ob_auto_camera.location = (34.8461, -41.8226, 33.6838)
ob_auto_camera.rotation_euler = (1.09748, -7.21219e-08, 0.694738)
scene.camera = ob_auto_camera
light_auto_sun = bpy.data.lights.new('AutoSun', 'SUN')
light_auto_sun.energy = 3.0
light_auto_sun.angle = 0.0523599
ob_auto_sun = bpy.data.objects.new('AutoSun', light_auto_sun)
scene.collection.objects.link(ob_auto_sun)
ob_auto_sun.rotation_euler = (0.872665, 0.174533, 0.523599)
bpy.context.view_layer.update()
